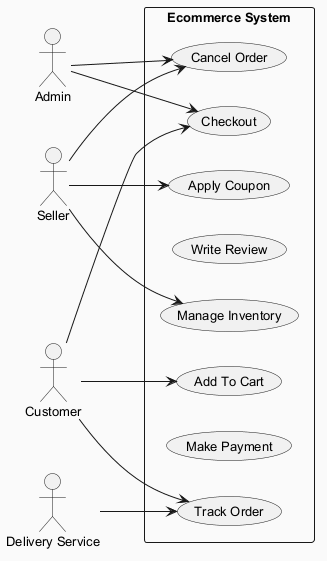

The diagram above was rendered by PlantUML. Its source (embedded in the PNG):
@startuml
skinparam backgroundColor #FAFAFA
skinparam classBackgroundColor #FFF3E0
skinparam classBorderColor #E65100
skinparam defaultFontSize 13
left to right direction
actor "Admin" as Admin
actor "Seller" as Seller
actor "Customer" as Customer
actor "Delivery Service" as DeliveryService
rectangle "Ecommerce System" {
  usecase "Cancel Order" as UC_CancelOrder
  usecase "Add To Cart" as UC_AddToCart
  usecase "Checkout" as UC_Checkout
  usecase "Write Review" as UC_WriteReview
  usecase "Track Order" as UC_TrackOrder
  usecase "Apply Coupon" as UC_ApplyCoupon
  usecase "Make Payment" as UC_MakePayment
  usecase "Manage Inventory" as UC_ManageInventory
}
Admin --> UC_CancelOrder
Admin --> UC_Checkout
Seller --> UC_ApplyCoupon
Seller --> UC_ManageInventory
Seller --> UC_CancelOrder
Customer --> UC_Checkout
Customer --> UC_AddToCart
Customer --> UC_TrackOrder
DeliveryService --> UC_TrackOrder
@enduml